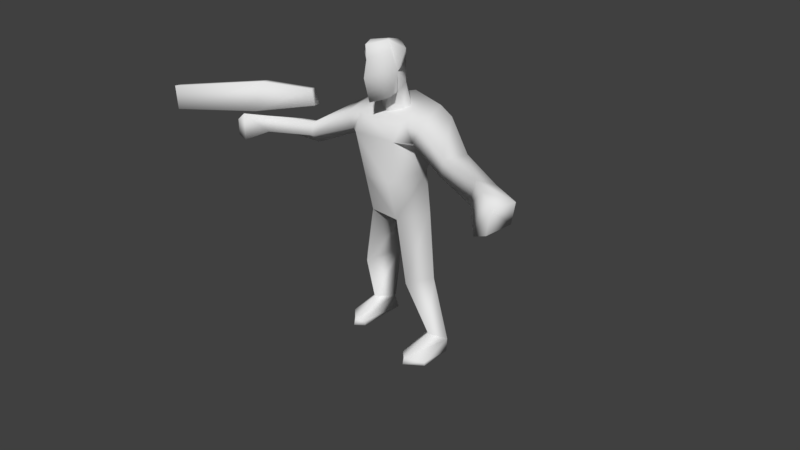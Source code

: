 # Source: GOON.blend  (saved by Blender 2.79.0; exported with 4.5.12 LTS)
import bpy
from mathutils import Matrix  # noqa: F401  (used for matrix-valued properties, if any)

bpy.ops.wm.read_factory_settings(use_empty=True)
scene = bpy.context.scene
scene.name = 'Scene'

# ---- collections
col_collection_1 = bpy.data.collections.new('Collection 1'); scene.collection.children.link(col_collection_1)

# ---- materials (node trees are filled in below, after node groups)
mat_sgskin4 = bpy.data.materials.new('sgskin4')
mat_sgskin4.alpha_threshold = 0.0
mat_sgskin4.use_transparent_shadow = False
mat_sgskin4.roughness = 0.5
mat_sgskin4.specular_intensity = 0.0

# ---- material node trees

# ---- world
world_world = bpy.data.worlds.new('World'); scene.world = world_world
world_world.color = (0.05088, 0.05088, 0.05088)
world_world.use_sun_shadow = False
world_world.sun_shadow_jitter_overblur = 0.0
world_world.cycles.sampling_method = 'MANUAL'

# ---- cameras
cam_camera = bpy.data.cameras.new('Camera')
cam_camera.clip_end = 100.0
cam_camera.lens = 16.0
cam_camera.sensor_width = 32.0
cam_camera.sensor_height = 18.0
cam_camera.ortho_scale = 7.314
cam_camera.lens_unit = 'FOV'
cam_camera.dof.focus_distance = 0.0
cam_camera.dof.aperture_fstop = 128.0

# ---- meshes
me_cube_001 = bpy.data.meshes.new('Cube.001')
me_cube_001.from_pydata([(0.4349, -0.4905, 22.95), (-0.6645, 0.6531, 23.43), (-0.9046, 1.591, 26.28), (1.534, 0.6531, 23.43), (1.774, 1.591, 26.28), (-0.6713, 1.621, 22.42), (0.4349, 2.349, 26.78), (-2.089, 2.639, 18.13), (-3.018, 2.834, 22.83), (2.959, 2.639, 18.13), (3.888, 2.834, 22.83), (0.4349, 3.87, 17.93), (0.4349, 3.923, 23.35), (-2.725, 2.49, 14.95), (0.4349, 4.832, 14.77), (3.595, 2.474, 15.0), (-0.8367, -0.08546, 17.51), (1.706, -0.08546, 17.51), (-1.86, 0.5391, 21.97), (2.73, 0.5391, 21.97), (1.825, 0.6633, 14.33), (-0.9548, 0.6633, 14.33), (2.885, 0.6449, 9.013), (1.52, 3.521, 9.906), (4.517, 2.173, 9.65), (-0.6501, 3.521, 9.897), (-3.648, 2.173, 9.641), (-2.015, 0.6449, 9.004), (4.082, 2.26, 3.616), (3.264, 4.284, 3.127), (5.226, 3.481, 3.047), (-2.394, 4.385, 3.121), (-4.357, 3.581, 3.041), (-3.212, 2.36, 3.611), (3.851, 2.916, 1.698), (3.264, 4.706, 1.615), (5.226, 3.482, 1.664), (-2.394, 4.797, 1.572), (-4.357, 3.573, 1.621), (-2.982, 3.008, 1.655), (3.849, -0.4432, 2.427), (3.132, 0.1482, 2.314), (5.224, 0.5928, 2.245), (-2.267, 0.2489, 2.311), (-2.984, -0.3425, 2.423), (-4.359, 0.6934, 2.242), (3.849, -0.5859, 1.851), (3.132, 0.1482, 1.801), (5.224, 0.6523, 1.83), (-2.267, 0.2489, 1.775), (-2.984, -0.4948, 1.825), (-4.359, 0.6934, 1.805), (-2.405, 3.36, 20.24), (0.4349, 4.514, 21.23), (3.274, 3.36, 20.24), (2.482, -0.1996, 20.56), (-1.612, -0.1996, 20.56), (7.349, -0.9258, 19.56), (7.4, -0.7363, 20.59), (8.304, 0.2592, 20.91), (8.1, 0.443, 19.04), (11.05, -2.886, 19.56), (11.09, -2.728, 20.85), (11.8, -1.898, 20.56), (11.66, -1.745, 19.59), (-6.479, -0.9258, 19.56), (-6.53, -0.7363, 20.59), (-7.52, 0.7438, 20.43), (-7.048, -0.01104, 18.77), (-10.18, -2.886, 19.56), (-10.22, -2.728, 20.85), (-10.93, -1.898, 20.56), (-10.79, -1.745, 19.59), (-3.578, 2.398, 20.01), (-2.73, 0.476, 20.6), (-3.349, 0.4131, 21.74), (-4.354, 2.483, 22.26), (4.448, 2.398, 20.01), (3.599, 0.476, 20.6), (4.218, 0.4131, 21.74), (5.215, 2.435, 22.31), (0.4349, -0.8883, 24.51), (-1.079, 0.6965, 24.94), (0.4349, 2.899, 25.41), (1.949, 0.6965, 24.94), (-6.734, -0.3438, 21.82), (-7.309, 0.5555, 21.82), (-10.57, -3.581, 21.28), (-11.62, -2.08, 21.22), (-16.75, -7.63, 21.15), (-17.58, -6.512, 21.11), (-7.443, 0.2712, 23.08), (-7.032, -0.3188, 23.08), (-10.93, -1.941, 23.55), (-10.29, -2.857, 23.55), (-17.49, -6.653, 23.03), (-16.9, -7.446, 23.03), (-11.61, -4.388, 18.87), (-11.67, -4.123, 21.02), (-12.87, -3.252, 20.65), (-12.63, -2.995, 19.39), (-12.36, -4.52, 19.23), (-12.38, -4.393, 20.48), (12.48, -4.388, 18.87), (12.54, -4.123, 21.02), (13.74, -3.252, 20.65), (13.5, -2.995, 19.39), (13.23, -4.52, 19.23), (13.25, -4.393, 20.48), (-0.3136, 1.319, 23.51), (0.4349, 1.07, 23.01), (-0.5909, 1.921, 24.18), (0.4349, 2.731, 24.52), (1.183, 1.319, 23.51), (1.461, 1.921, 24.18), (0.4349, 1.022, 21.81), (-0.8933, 2.206, 22.59), (0.4349, 3.427, 22.86), (1.541, 1.621, 22.42), (1.763, 2.206, 22.59), (0.4349, -0.6202, 25.64), (0.4349, -0.6703, 26.51), (-0.4537, 0.5046, 26.78), (0.4349, 1.331, 26.85), (1.323, 0.5046, 26.78), (-0.8707, 0.293, 26.04), (1.741, 0.293, 26.04)], [], [(2, 82, 125, 122), (82, 2, 6, 83), (83, 6, 4, 84), (84, 4, 124, 126), (82, 83, 112, 111), (4, 6, 123, 124), (78, 77, 60, 57), (52, 8, 12, 53), (53, 12, 10, 54), (9, 17, 20, 15), (11, 9, 15, 14), (14, 20, 21), (21, 13, 26, 27), (18, 19, 12), (7, 11, 14, 13), (10, 12, 19), (55, 19, 18, 56), (16, 21, 20, 17), (16, 7, 13, 21), (15, 20, 22, 24), (22, 23, 29, 28), (14, 15, 24, 23), (20, 14, 23, 22), (24, 22, 28, 30), (14, 21, 27, 25), (13, 14, 25, 26), (36, 30, 42, 48), (29, 30, 36, 35), (25, 27, 33, 31), (23, 24, 30, 29), (27, 26, 32, 33), (26, 25, 31, 32), (35, 36, 34), (39, 38, 37), (31, 33, 44, 43), (37, 31, 43, 49), (34, 36, 48, 46), (32, 31, 37, 38), (43, 44, 50, 49), (42, 40, 46, 48), (40, 41, 47, 46), (44, 45, 51, 50), (33, 32, 45, 44), (35, 34, 46, 47), (29, 35, 47, 41), (30, 28, 40, 42), (39, 37, 49, 50), (32, 38, 51, 45), (28, 29, 41, 40), (38, 39, 50, 51), (17, 55, 56, 16), (16, 56, 52, 7), (11, 53, 54, 9), (7, 52, 53, 11), (9, 54, 55, 17), (60, 59, 63, 64), (79, 78, 57, 58), (80, 79, 58, 59), (77, 80, 59, 60), (58, 57, 61, 62), (57, 60, 64, 61), (59, 58, 62, 63), (74, 65, 68, 73), (68, 72, 71, 67), (75, 66, 65, 74), (76, 67, 66, 75), (73, 68, 67, 76), (70, 71, 99, 98), (66, 70, 69, 65), (65, 69, 72, 68), (67, 71, 70, 66), (8, 18, 12), (52, 73, 76, 8), (8, 76, 75, 18), (18, 75, 74, 56), (56, 74, 73, 52), (54, 10, 80, 77), (10, 19, 79, 80), (19, 55, 78, 79), (55, 54, 77, 78), (3, 84, 81, 0), (3, 0, 110, 113), (83, 84, 114, 112), (0, 81, 82, 1), (86, 85, 87, 88), (87, 89, 90, 88), (91, 93, 94, 92), (94, 93, 95, 96), (89, 87, 94, 96), (87, 85, 92, 94), (88, 90, 95, 93), (86, 88, 93, 91), (85, 86, 91, 92), (100, 97, 101), (71, 72, 100, 99), (69, 70, 98, 97), (72, 69, 97, 100), (100, 101, 102, 99), (98, 99, 102), (97, 98, 102, 101), (62, 104, 105, 63), (106, 107, 103), (63, 105, 106, 64), (61, 103, 104, 62), (64, 106, 103, 61), (106, 105, 108, 107), (104, 108, 105), (103, 107, 108, 104), (110, 109, 5, 115), (113, 110, 115, 118), (111, 112, 117, 116), (0, 1, 109, 110), (84, 3, 113, 114), (1, 82, 111, 109), (112, 114, 119, 117), (114, 113, 118, 119), (109, 111, 116, 5), (120, 121, 122, 125), (126, 124, 121, 120), (123, 122, 121, 124), (81, 84, 126, 120), (6, 2, 122, 123), (82, 81, 120, 125), (89, 96, 95, 90)])
me_cube_001.polygons.foreach_set('use_smooth', [True] * 124)
_uv = me_cube_001.uv_layers.new(name='UVMap')
_uv.uv.foreach_set('vector', [0.8879, 0.9492, 0.8789, 0.8505, 0.8036, 0.9107, 0.7946, 0.9911, 0.8879, 0.8505, 0.8879, 0.9492, 0.9238, 1.003, 0.9956, 0.8864, 0.9956, 0.8864, 0.9238, 1.003, 0.8879, 0.9492, 0.8879, 0.8505, 0.8789, 0.8505, 0.8879, 0.9492, 0.7946, 0.9911, 0.8036, 0.9107, 0.8879, 0.8505, 0.9956, 0.8864, 0.9956, 0.7877, 0.8879, 0.7877, 0.8839, 0.9286, 0.9196, 0.9821, 0.7857, 0.9821, 0.7768, 0.9732, 0.9956, 0.707, 0.9148, 0.707, 0.9148, 0.5724, 0.9956, 0.5724, 0.2957, 0.4916, 0.2957, 0.5724, 0.4213, 0.5724, 0.4213, 0.4916, 0.4213, 0.4916, 0.4213, 0.5724, 0.2957, 0.5724, 0.2957, 0.4916, 0.2778, 0.5006, 0.2232, 0.5, 0.2232, 0.3661, 0.2778, 0.366, 0.4213, 0.357, 0.2957, 0.357, 0.2957, 0.2314, 0.4213, 0.2314, 0.0714, 0.375, 0.1432, 0.3032, 0.215, 0.375, 0.07143, 0.375, 0.008929, 0.375, 0.008929, 0.1786, 0.07143, 0.1786, 0.4375, 0.4375, 0.5625, 0.4375, 0.5, 0.5625, 0.2957, 0.357, 0.4213, 0.357, 0.4213, 0.2314, 0.2957, 0.2314, 0.5625, 0.5625, 0.5, 0.5625, 0.5625, 0.4375, 0.2232, 0.625, 0.2232, 0.6875, 0.0625, 0.6875, 0.0625, 0.625, 0.0625, 0.5, 0.0625, 0.3661, 0.2232, 0.3661, 0.2232, 0.5, 0.0625, 0.5, 0.008594, 0.5006, 0.008594, 0.366, 0.0625, 0.3661, 0.1429, 0.375, 0.07143, 0.375, 0.07143, 0.1786, 0.1429, 0.1786, 0.07143, 0.1786, 0.008929, 0.1786, 0.008929, 0.008929, 0.07143, 0.008929, 0.2768, 0.3304, 0.1696, 0.3304, 0.1696, 0.1786, 0.2768, 0.1786, 0.07143, 0.375, 0.008929, 0.375, 0.008929, 0.1786, 0.07143, 0.1786, 0.1429, 0.1786, 0.07143, 0.1786, 0.07143, 0.008929, 0.1429, 0.008929, 0.1429, 0.375, 0.07143, 0.375, 0.07143, 0.1786, 0.1429, 0.1786, 0.2768, 0.3304, 0.1696, 0.3304, 0.1696, 0.1786, 0.2768, 0.1786, 0.5918, 0.9313, 0.538, 0.9313, 0.5559, 0.7788, 0.5828, 0.7877, 0.529, 0.9851, 0.538, 0.9403, 0.5918, 0.9313, 0.5918, 1.003, 0.1429, 0.1786, 0.0625, 0.1786, 0.0625, 0.008929, 0.1429, 0.008929, 0.2768, 0.1786, 0.1518, 0.1786, 0.1518, 0.008929, 0.2768, 0.008929, 0.0625, 0.1786, 0.008929, 0.1786, 0.008929, 0.008929, 0.0625, 0.008929, 0.2768, 0.1786, 0.1518, 0.1786, 0.1518, 0.008929, 0.2768, 0.008929, 0.7085, 0.7249, 0.5828, 0.7518, 0.6726, 0.7877, 0.6726, 0.7877, 0.5828, 0.7518, 0.7085, 0.7249, 0.5649, 0.8954, 0.5021, 0.8954, 0.5021, 0.7159, 0.5649, 0.7159, 0.5918, 1.003, 0.529, 0.9851, 0.5559, 0.7877, 0.5828, 0.7877, 0.6726, 0.7877, 0.5828, 0.7518, 0.5828, 0.9313, 0.6636, 1.003, 0.538, 0.9492, 0.529, 0.9941, 0.5918, 1.003, 0.5918, 0.9313, 0.5559, 0.7877, 0.547, 0.7249, 0.5828, 0.7159, 0.5828, 0.7877, 0.5559, 0.7788, 0.547, 0.7249, 0.5828, 0.7159, 0.5828, 0.7877, 0.547, 0.7249, 0.5559, 0.7877, 0.5828, 0.7877, 0.5828, 0.7159, 0.547, 0.7249, 0.5559, 0.7877, 0.5828, 0.7877, 0.5828, 0.7159, 0.5021, 0.8954, 0.4303, 0.8954, 0.4303, 0.7159, 0.5021, 0.7159, 0.7085, 0.7249, 0.6726, 0.7877, 0.6636, 1.003, 0.7085, 0.9223, 0.529, 0.9762, 0.5918, 1.003, 0.5828, 0.7877, 0.5559, 0.7877, 0.5649, 0.8954, 0.4931, 0.8954, 0.4931, 0.7159, 0.5649, 0.7159, 0.6726, 0.7877, 0.7085, 0.7249, 0.7085, 0.9223, 0.6636, 1.003, 0.538, 0.9403, 0.5918, 0.9313, 0.5828, 0.7877, 0.5559, 0.7877, 0.4931, 0.8954, 0.4303, 0.8954, 0.4303, 0.7159, 0.4931, 0.7159, 0.5828, 0.7518, 0.6726, 0.7877, 0.6636, 1.003, 0.5828, 0.9313, 0.2232, 0.5, 0.2232, 0.625, 0.0625, 0.625, 0.0625, 0.5, 0.0625, 0.5, 0.0625, 0.625, 0.008594, 0.6262, 0.008594, 0.5006, 0.4213, 0.357, 0.4213, 0.4916, 0.2957, 0.4916, 0.2957, 0.357, 0.2957, 0.357, 0.2957, 0.4916, 0.4213, 0.4916, 0.4213, 0.357, 0.2778, 0.5006, 0.2778, 0.6262, 0.2232, 0.625, 0.2232, 0.5, 0.9148, 0.5724, 0.852, 0.5724, 0.852, 0.4557, 0.9148, 0.4557, 0.7892, 0.707, 0.7264, 0.707, 0.7264, 0.5724, 0.7892, 0.5724, 0.852, 0.707, 0.7892, 0.707, 0.7892, 0.5724, 0.852, 0.5724, 0.9148, 0.707, 0.852, 0.707, 0.852, 0.5724, 0.9148, 0.5724, 0.7892, 0.5724, 0.7264, 0.5724, 0.7264, 0.4557, 0.7892, 0.4557, 0.9956, 0.5724, 0.9148, 0.5724, 0.9148, 0.4557, 0.9956, 0.4557, 0.852, 0.5724, 0.7892, 0.5724, 0.7892, 0.4557, 0.852, 0.4557, 0.852, 0.707, 0.852, 0.5724, 0.9148, 0.5724, 0.9148, 0.707, 0.9148, 0.5724, 0.9148, 0.4557, 0.9956, 0.4557, 0.9956, 0.5724, 0.7892, 0.707, 0.7892, 0.5724, 0.852, 0.5724, 0.852, 0.707, 0.7264, 0.707, 0.7264, 0.5724, 0.7892, 0.5724, 0.7892, 0.707, 0.9148, 0.707, 0.9148, 0.5724, 0.9956, 0.5724, 0.9956, 0.707, 0.7085, 0.5634, 0.6815, 0.5634, 0.6815, 0.4827, 0.7085, 0.4827, 0.7892, 0.5724, 0.7892, 0.4557, 0.852, 0.4557, 0.852, 0.5724, 0.852, 0.5724, 0.852, 0.4557, 0.9148, 0.4557, 0.9148, 0.5724, 0.7264, 0.5724, 0.7264, 0.4557, 0.7892, 0.4557, 0.7892, 0.5724, 0.4375, 0.5625, 0.4375, 0.4375, 0.5, 0.5625, 0.2867, 0.5724, 0.3765, 0.5724, 0.3765, 0.7159, 0.2867, 0.7159, 0.2867, 0.7159, 0.3765, 0.7159, 0.3765, 0.689, 0.2867, 0.689, 0.2867, 0.689, 0.3765, 0.689, 0.3765, 0.5724, 0.2867, 0.5724, 0.2867, 0.5724, 0.3765, 0.5724, 0.3765, 0.689, 0.2867, 0.689, 0.2867, 0.7159, 0.2867, 0.5724, 0.3765, 0.5724, 0.3765, 0.7159, 0.2867, 0.7159, 0.2867, 0.689, 0.3765, 0.689, 0.3765, 0.7159, 0.2867, 0.689, 0.2867, 0.5724, 0.3765, 0.5724, 0.3765, 0.689, 0.2867, 0.689, 0.2867, 0.5724, 0.3765, 0.5724, 0.3765, 0.689, 0.2778, 0.7249, 0.2768, 0.8482, 0.1429, 0.8482, 0.1429, 0.7232, 0.6518, 0.5982, 0.5714, 0.5982, 0.5714, 0.7054, 0.6518, 0.7054, 0.9956, 0.8864, 0.8879, 0.8505, 0.8879, 0.7877, 0.9956, 0.7877, 0.1429, 0.7232, 0.1429, 0.8482, 0.008929, 0.8482, 0.008929, 0.7232, 0.2857, 0.8036, 0.2857, 0.7143, 0.4286, 0.7143, 0.4286, 0.8036, 0.4286, 0.8036, 0.4286, 1.0, 0.2857, 1.0, 0.2857, 0.8036, 0.2857, 0.8036, 0.2857, 0.7143, 0.4286, 0.7143, 0.4286, 0.8036, 0.2857, 0.8036, 0.4286, 0.8036, 0.4286, 1.0, 0.2857, 1.0, 0.2857, 1.0, 0.2857, 0.8036, 0.4286, 0.8036, 0.4286, 1.0, 0.2857, 0.8036, 0.2857, 0.7143, 0.4286, 0.7143, 0.4286, 0.8036, 0.4286, 0.8036, 0.4286, 1.0, 0.2857, 1.0, 0.2857, 0.8036, 0.2857, 0.8036, 0.2857, 0.7143, 0.4286, 0.7143, 0.4286, 0.8036, 0.2946, 0.7768, 0.2946, 0.7232, 0.4196, 0.7232, 0.4196, 0.7768, 0.6098, 0.4827, 0.5828, 0.4827, 0.6098, 0.4378, 0.6815, 0.5634, 0.6098, 0.5634, 0.6098, 0.4827, 0.6815, 0.4827, 0.7085, 0.5634, 0.5828, 0.5634, 0.5828, 0.5006, 0.7085, 0.5006, 0.6098, 0.5634, 0.5828, 0.5634, 0.5828, 0.4827, 0.6098, 0.4827, 0.6098, 0.4827, 0.6098, 0.4378, 0.6815, 0.4378, 0.6815, 0.4827, 0.7085, 0.4827, 0.6815, 0.4827, 0.6815, 0.4378, 0.7085, 0.5006, 0.5828, 0.5006, 0.5828, 0.4378, 0.7085, 0.4378, 0.5828, 0.5634, 0.5828, 0.5185, 0.6277, 0.5185, 0.6277, 0.5634, 0.5828, 0.4916, 0.5828, 0.4378, 0.6367, 0.4378, 0.6187, 0.5634, 0.6187, 0.4827, 0.6726, 0.4827, 0.6726, 0.5634, 0.5828, 0.5634, 0.5828, 0.5006, 0.7085, 0.5006, 0.7085, 0.5634, 0.6636, 0.5634, 0.6636, 0.5185, 0.7085, 0.5185, 0.7085, 0.5634, 0.6726, 0.4827, 0.6187, 0.4827, 0.6187, 0.4378, 0.6726, 0.4378, 0.5828, 0.4916, 0.5828, 0.4378, 0.6367, 0.4378, 0.5828, 0.5006, 0.5828, 0.4378, 0.7085, 0.4378, 0.7085, 0.5006, 0.5714, 0.7054, 0.4911, 0.7054, 0.4911, 0.5982, 0.5714, 0.5982, 0.6518, 0.7054, 0.5714, 0.7054, 0.5714, 0.5982, 0.6518, 0.5982, 0.8393, 0.4732, 0.8929, 0.4732, 0.8839, 0.4375, 0.8393, 0.4375, 0.5714, 0.5982, 0.4911, 0.5982, 0.4911, 0.7054, 0.5714, 0.7054, 0.8482, 0.8125, 0.7946, 0.7143, 0.8929, 0.7143, 0.9286, 0.7589, 0.7946, 0.7143, 0.8482, 0.8125, 0.9286, 0.7589, 0.8929, 0.7143, 0.8929, 0.4643, 0.8482, 0.4643, 0.8482, 0.4375, 0.8839, 0.4375, 0.7143, 0.7054, 0.6518, 0.7054, 0.6518, 0.5982, 0.7143, 0.5982, 0.4911, 0.7054, 0.4286, 0.7054, 0.4286, 0.5982, 0.4911, 0.5982, 0.1429, 0.9375, 0.1429, 0.9911, 0.008929, 0.9911, 0.008929, 0.9375, 0.2768, 0.9375, 0.2768, 0.9911, 0.1429, 0.9911, 0.1429, 0.9375, 0.9059, 0.9313, 0.9956, 0.9313, 0.9956, 0.9941, 0.9059, 0.9941, 0.1429, 0.8482, 0.2768, 0.8482, 0.2768, 0.9375, 0.1429, 0.9375, 0.9196, 0.9821, 0.8839, 0.9286, 0.7768, 0.9732, 0.7857, 0.9821, 0.008929, 0.8482, 0.1429, 0.8482, 0.1429, 0.9375, 0.008929, 0.9375, 0.5559, 0.8954, 0.5559, 1.003, 0.4393, 1.003, 0.4393, 0.8954])
me_cube_001.materials.append(mat_sgskin4)
me_cube_001.use_remesh_preserve_volume = False
me_cube_001.use_remesh_preserve_attributes = False
me_cube_001.use_mirror_vertex_groups = False
me_cube_001.update()
arm_armature = bpy.data.armatures.new('Armature')  # bones are not reproduced

# ---- objects
ob_armature = bpy.data.objects.new('Armature', arm_armature)
ob_cube = bpy.data.objects.new('Cube', me_cube_001)
ob_camera = bpy.data.objects.new('Camera', cam_camera)

# ---- transforms, parenting, visibility, modifiers, constraints
ob_armature.location = (0.1022, -2.806, -7.41)
ob_armature.lineart.crease_threshold = 0.0
ob_cube.parent = ob_armature
ob_cube.matrix_parent_inverse = Matrix(((1.0, 0.0, 0.0, -0.1022), (0.0, 1.0, 0.0, 2.806), (0.0, 0.0, 1.0, 7.41), (0.0, 0.0, 0.0, 1.0)))
ob_cube.location = (-0.3356, -5.201, -22.2)
ob_cube.lineart.crease_threshold = 0.0
_vg = ob_cube.vertex_groups.new(name='Bone')
for _i, _w in zip([7, 9, 11, 13, 14, 15, 16, 17, 20, 21, 23, 25, 52, 53, 55, 56, 74, 78], [0.756, 0.2251, 0.8977, 0.05797, 0.7914, 0.04433, 0.8199, 0.7408, 0.04192, 0.05695, 0.007002, 0.03045, 0.05757, 0.06555, 0.1119, 0.1488, 0.02146, 0.01123]): _vg.add([_i], _w, 'REPLACE')
_vg = ob_cube.vertex_groups.new(name='Bone.001')
for _i, _w in zip([9, 11, 17, 19, 54, 55, 56, 78], [0.5847, 0.01568, 0.108, 0.03641, 0.01776, 0.4387, 0.01758, 0.1195]): _vg.add([_i], _w, 'REPLACE')
_vg = ob_cube.vertex_groups.new(name='Bone.002')
for _i, _w in zip([5, 11, 12, 52, 53, 54, 85, 99, 110, 115, 116, 117, 118, 119], [1.0, 0.008727, 0.9397, 0.06472, 0.7421, 0.06845, 0.003421, 0.01357, 0.28, 1.0, 1.0, 1.0, 1.0, 1.0]): _vg.add([_i], _w, 'REPLACE')
_vg = ob_cube.vertex_groups.new(name='Bone.003')
for _i, _w in zip([7, 8, 12, 16, 18, 19, 52, 53, 55, 56, 73, 74, 75, 76], [0.08934, 0.7596, 0.3278, 0.03779, 0.8331, 0.03127, 0.644, 0.07698, 0.03339, 0.4866, 0.0737, 0.7459, 0.06312, 0.1508]): _vg.add([_i], _w, 'REPLACE')
_vg = ob_cube.vertex_groups.new(name='Bone.004')
for _i, _w in zip([7, 8, 16, 18, 52, 56, 65, 66, 67, 68, 73, 74, 75, 76, 91], [0.01099, 0.7401, 0.001788, 0.1081, 0.746, 0.2685, 0.0308, 0.9719, 0.782, 0.000954, 0.8053, 0.746, 0.8954, 0.8059, 0.104]): _vg.add([_i], _w, 'REPLACE')
_vg = ob_cube.vertex_groups.new(name='Bone.005')
for _i, _w in zip([21, 29, 35, 65, 66, 67, 68, 69, 70, 71, 72, 74, 75, 76, 97, 98, 99, 100], [0.0, 0.0, 0.0, 0.0413, 0.08345, 0.7169, 0.0, 0.9604, 0.9748, 0.9798, 0.9785, 0.03113, 0.0197, 0.01282, 0.09027, 0.1068, 0.03417, 0.05837]): _vg.add([_i], _w, 'REPLACE')
_vg = ob_cube.vertex_groups.new(name='Bone.006')
for _i, _w in zip([69, 97, 98, 99, 100, 101, 102], [0.02878, 0.9097, 0.8931, 0.9579, 0.9416, 0.9827, 0.9856]): _vg.add([_i], _w, 'REPLACE')
_vg = ob_cube.vertex_groups.new(name='Bone.007')
_vg.add([85, 86, 87, 88, 89, 90, 91, 92, 93, 94, 95, 96], 1.0, 'REPLACE')
_vg = ob_cube.vertex_groups.new(name='Bone.008')
for _i, _w in zip([0, 1, 2, 3, 4, 5, 6, 12, 53, 81, 82, 83, 84, 109, 110, 111, 112, 113, 114, 115, 116, 117, 118, 119, 120, 121, 122, 123, 124, 125, 126], [1.0, 1.0, 1.0, 1.0, 1.0, 0.0, 1.0, 0.0, 0.01795, 1.0, 1.0, 1.0, 1.0, 1.0, 1.0, 1.0, 1.0, 1.0, 1.0, 0.0, 0.0, 0.0, 0.0, 0.0, 1.0, 1.0, 1.0, 1.0, 1.0, 1.0, 1.0]): _vg.add([_i], _w, 'REPLACE')
_vg = ob_cube.vertex_groups.new(name='Bone.009')
for _i, _w in zip([9, 10, 19, 53, 54, 55, 77, 78, 79, 80], [0.07674, 0.8503, 0.7404, 0.05839, 0.8313, 0.1699, 0.8952, 0.2366, 0.09886, 0.2018]): _vg.add([_i], _w, 'REPLACE')
_vg = ob_cube.vertex_groups.new(name='Bone.010')
for _i, _w in zip([10, 19, 54, 55, 57, 58, 59, 60, 77, 78, 79, 80], [0.1053, 0.1304, 0.003704, 0.189, 0.5244, 0.8631, 0.1088, 0.4738, 0.07238, 0.5644, 0.8661, 0.7676]): _vg.add([_i], _w, 'REPLACE')
_vg = ob_cube.vertex_groups.new(name='Bone.011')
for _i, _w in zip([57, 58, 59, 60, 61, 62, 63, 64, 103, 104, 105, 106], [0.4721, 0.1336, 0.8856, 0.5216, 0.9534, 0.9689, 0.9796, 0.9685, 0.08467, 0.09784, 0.04388, 0.06833]): _vg.add([_i], _w, 'REPLACE')
_vg = ob_cube.vertex_groups.new(name='Bone.012')
for _i, _w in zip([61, 103, 104, 105, 106, 107, 108], [0.0282, 0.9147, 0.9015, 0.953, 0.9312, 0.9902, 0.991]): _vg.add([_i], _w, 'REPLACE')
_vg = ob_cube.vertex_groups.new(name='Bone.013')
for _i, _w in zip([7, 13, 14, 16, 20, 21, 25, 26, 27], [0.08954, 0.9148, 0.1109, 0.0734, 0.03206, 0.859, 0.7535, 0.04586, 0.06153]): _vg.add([_i], _w, 'REPLACE')
_vg = ob_cube.vertex_groups.new(name='Bone.014')
for _i, _w in zip([21, 25, 26, 27, 37, 39], [0.01107, 0.186, 0.9369, 0.9278, 0.3093, 0.05428]): _vg.add([_i], _w, 'REPLACE')
_vg = ob_cube.vertex_groups.new(name='Bone.015')
for _i, _w in zip([31, 32, 33, 37, 38, 39, 43, 44, 45, 49, 50, 51], [0.9726, 0.9989, 0.976, 0.6898, 0.9768, 0.9455, 1.0, 1.001, 0.9979, 1.005, 1.002, 0.9975]): _vg.add([_i], _w, 'REPLACE')
_vg = ob_cube.vertex_groups.new(name='Bone.016')
for _i, _w in zip([9, 14, 15, 17, 20, 21, 22, 23, 24], [0.0778, 0.103, 0.8952, 0.08174, 0.8917, 0.04774, 0.0477, 0.8008, 0.08344]): _vg.add([_i], _w, 'REPLACE')
_vg = ob_cube.vertex_groups.new(name='Bone.017')
for _i, _w in zip([22, 23, 24, 28, 29, 30, 34, 35, 36, 47], [0.9337, 0.1683, 0.9034, 0.07903, 0.8859, 0.06389, 0.1358, 0.4548, 0.06355, 0.03921]): _vg.add([_i], _w, 'REPLACE')
_vg = ob_cube.vertex_groups.new(name='Bone.018')
for _i, _w in zip([28, 29, 30, 34, 35, 36, 40, 41, 42, 46, 47, 48], [0.9194, 0.1078, 0.9389, 0.8639, 0.544, 0.9369, 1.002, 0.9775, 0.9939, 1.037, 0.9552, 0.992]): _vg.add([_i], _w, 'REPLACE')
_m = ob_cube.modifiers.new('Armature', 'ARMATURE')
_m.object = ob_armature
ob_camera.location = (21.64, -23.18, 5.344)
ob_camera.rotation_euler = (1.109, 0.0, 0.8149)
ob_camera.lock_rotations_4d = False
ob_camera.empty_display_type = 'ARROWS'
ob_camera.color = (0.0, 0.0, 0.0, 0.0)
ob_camera.display_type = 'WIRE'
ob_camera.lineart.crease_threshold = 0.0

# ---- collection membership
col_collection_1.objects.link(ob_armature)
col_collection_1.objects.link(ob_cube)
col_collection_1.objects.link(ob_camera)

# ---- scene / render settings (as saved in the file)
scene.camera = ob_camera
scene.frame_start = 1; scene.frame_end = 34; scene.frame_set(2)
scene.render.engine = 'BLENDER_EEVEE_NEXT'
scene.render.image_settings.file_format = 'FFMPEG'
scene.render.resolution_percentage = 50
scene.render.fps = 15
scene.render.dither_intensity = 0.0
scene.cycles.use_denoising = False
scene.cycles.samples = 128
scene.cycles.sampling_pattern = 'TABULATED_SOBOL'
scene.cycles.use_adaptive_sampling = False
scene.cycles.use_light_tree = False
scene.cycles.blur_glossy = 0.0
scene.cycles.sample_clamp_indirect = 0.0
scene.view_settings.view_transform = 'Standard'
bpy.context.view_layer.update()

# ---- added for rendering (the .blend has no usable light): sun
light_auto_sun = bpy.data.lights.new('AutoSun', 'SUN')
light_auto_sun.energy = 3.0
light_auto_sun.angle = 0.0523599
ob_auto_sun = bpy.data.objects.new('AutoSun', light_auto_sun)
scene.collection.objects.link(ob_auto_sun)
ob_auto_sun.rotation_euler = (0.872665, 0.174533, 0.523599)
bpy.context.view_layer.update()
